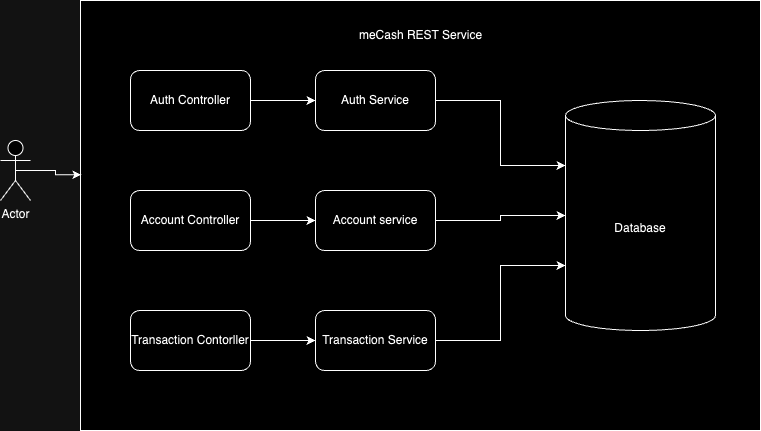

The diagram above was exported from draw.io. Its source (the exported page's mxGraphModel, read from the mxfile embedded in the PNG):
<mxGraphModel dx="1266" dy="651" grid="1" gridSize="10" guides="1" tooltips="1" connect="1" arrows="1" fold="1" page="1" pageScale="1" pageWidth="850" pageHeight="1100" math="0" shadow="0">
  <root>
    <mxCell id="0" />
    <mxCell id="1" parent="0" />
    <mxCell id="dc4niTDKmquKS93eARYd-12" value="" style="rounded=0;whiteSpace=wrap;html=1;" vertex="1" parent="1">
      <mxGeometry x="120" y="50" width="680" height="430" as="geometry" />
    </mxCell>
    <mxCell id="dc4niTDKmquKS93eARYd-1" value="Auth Service" style="rounded=1;whiteSpace=wrap;html=1;" vertex="1" parent="1">
      <mxGeometry x="355" y="120" width="120" height="60" as="geometry" />
    </mxCell>
    <mxCell id="dc4niTDKmquKS93eARYd-2" value="Account service" style="rounded=1;whiteSpace=wrap;html=1;" vertex="1" parent="1">
      <mxGeometry x="355" y="240" width="120" height="60" as="geometry" />
    </mxCell>
    <mxCell id="dc4niTDKmquKS93eARYd-3" value="Transaction Service" style="rounded=1;whiteSpace=wrap;html=1;" vertex="1" parent="1">
      <mxGeometry x="355" y="360" width="120" height="60" as="geometry" />
    </mxCell>
    <mxCell id="dc4niTDKmquKS93eARYd-4" value="Database" style="shape=cylinder3;whiteSpace=wrap;html=1;boundedLbl=1;backgroundOutline=1;size=15;" vertex="1" parent="1">
      <mxGeometry x="605" y="150" width="150" height="230" as="geometry" />
    </mxCell>
    <mxCell id="dc4niTDKmquKS93eARYd-5" style="edgeStyle=orthogonalEdgeStyle;rounded=0;orthogonalLoop=1;jettySize=auto;html=1;exitX=1;exitY=0.5;exitDx=0;exitDy=0;entryX=0;entryY=0;entryDx=0;entryDy=65;entryPerimeter=0;" edge="1" parent="1" source="dc4niTDKmquKS93eARYd-1" target="dc4niTDKmquKS93eARYd-4">
      <mxGeometry relative="1" as="geometry" />
    </mxCell>
    <mxCell id="dc4niTDKmquKS93eARYd-6" style="edgeStyle=orthogonalEdgeStyle;rounded=0;orthogonalLoop=1;jettySize=auto;html=1;exitX=1;exitY=0.5;exitDx=0;exitDy=0;entryX=0;entryY=0.5;entryDx=0;entryDy=0;entryPerimeter=0;" edge="1" parent="1" source="dc4niTDKmquKS93eARYd-2" target="dc4niTDKmquKS93eARYd-4">
      <mxGeometry relative="1" as="geometry" />
    </mxCell>
    <mxCell id="dc4niTDKmquKS93eARYd-7" style="edgeStyle=orthogonalEdgeStyle;rounded=0;orthogonalLoop=1;jettySize=auto;html=1;exitX=1;exitY=0.5;exitDx=0;exitDy=0;entryX=0;entryY=0;entryDx=0;entryDy=165;entryPerimeter=0;" edge="1" parent="1" source="dc4niTDKmquKS93eARYd-3" target="dc4niTDKmquKS93eARYd-4">
      <mxGeometry relative="1" as="geometry" />
    </mxCell>
    <mxCell id="dc4niTDKmquKS93eARYd-15" style="edgeStyle=orthogonalEdgeStyle;rounded=0;orthogonalLoop=1;jettySize=auto;html=1;exitX=1;exitY=0.5;exitDx=0;exitDy=0;entryX=0;entryY=0.5;entryDx=0;entryDy=0;" edge="1" parent="1" source="dc4niTDKmquKS93eARYd-8" target="dc4niTDKmquKS93eARYd-1">
      <mxGeometry relative="1" as="geometry" />
    </mxCell>
    <mxCell id="dc4niTDKmquKS93eARYd-8" value="Auth Controller" style="rounded=1;whiteSpace=wrap;html=1;" vertex="1" parent="1">
      <mxGeometry x="170" y="120" width="120" height="60" as="geometry" />
    </mxCell>
    <mxCell id="dc4niTDKmquKS93eARYd-16" style="edgeStyle=orthogonalEdgeStyle;rounded=0;orthogonalLoop=1;jettySize=auto;html=1;exitX=1;exitY=0.5;exitDx=0;exitDy=0;entryX=0;entryY=0.5;entryDx=0;entryDy=0;" edge="1" parent="1" source="dc4niTDKmquKS93eARYd-9" target="dc4niTDKmquKS93eARYd-2">
      <mxGeometry relative="1" as="geometry" />
    </mxCell>
    <mxCell id="dc4niTDKmquKS93eARYd-9" value="Account Controller" style="rounded=1;whiteSpace=wrap;html=1;" vertex="1" parent="1">
      <mxGeometry x="170" y="240" width="120" height="60" as="geometry" />
    </mxCell>
    <mxCell id="dc4niTDKmquKS93eARYd-18" style="edgeStyle=orthogonalEdgeStyle;rounded=0;orthogonalLoop=1;jettySize=auto;html=1;exitX=1;exitY=0.5;exitDx=0;exitDy=0;entryX=0;entryY=0.5;entryDx=0;entryDy=0;" edge="1" parent="1" source="dc4niTDKmquKS93eARYd-10" target="dc4niTDKmquKS93eARYd-3">
      <mxGeometry relative="1" as="geometry" />
    </mxCell>
    <mxCell id="dc4niTDKmquKS93eARYd-10" value="Transaction Contorller" style="rounded=1;whiteSpace=wrap;html=1;" vertex="1" parent="1">
      <mxGeometry x="170" y="360" width="120" height="60" as="geometry" />
    </mxCell>
    <mxCell id="dc4niTDKmquKS93eARYd-11" value="Actor" style="shape=umlActor;verticalLabelPosition=bottom;verticalAlign=top;html=1;outlineConnect=0;" vertex="1" parent="1">
      <mxGeometry x="40" y="190" width="30" height="60" as="geometry" />
    </mxCell>
    <mxCell id="dc4niTDKmquKS93eARYd-13" value="meCash REST Service" style="text;html=1;align=center;verticalAlign=middle;whiteSpace=wrap;rounded=0;" vertex="1" parent="1">
      <mxGeometry x="392.5" y="70" width="135" height="30" as="geometry" />
    </mxCell>
    <mxCell id="dc4niTDKmquKS93eARYd-14" style="edgeStyle=orthogonalEdgeStyle;rounded=0;orthogonalLoop=1;jettySize=auto;html=1;exitX=0.5;exitY=0.5;exitDx=0;exitDy=0;exitPerimeter=0;entryX=0.001;entryY=0.405;entryDx=0;entryDy=0;entryPerimeter=0;" edge="1" parent="1" source="dc4niTDKmquKS93eARYd-11" target="dc4niTDKmquKS93eARYd-12">
      <mxGeometry relative="1" as="geometry" />
    </mxCell>
  </root>
</mxGraphModel>